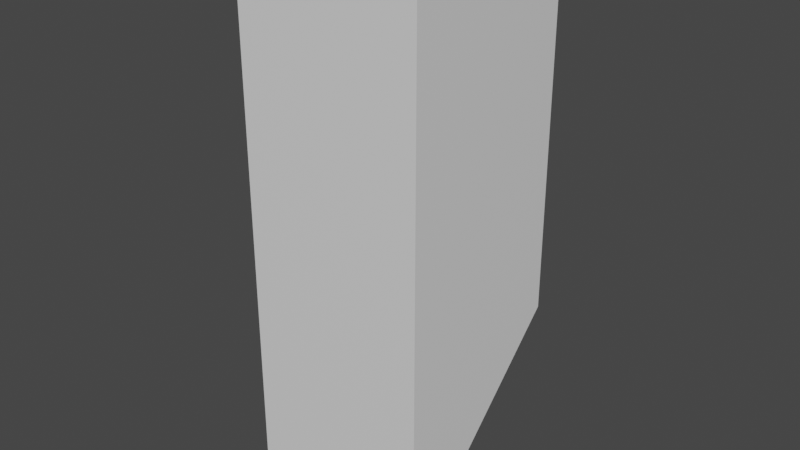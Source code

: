 # Source: Target1.blend  (saved by Blender 3.3.6; exported with 4.5.12 LTS)
import bpy
from mathutils import Matrix  # noqa: F401  (used for matrix-valued properties, if any)

bpy.ops.wm.read_factory_settings(use_empty=True)
scene = bpy.context.scene
scene.name = 'Scene'

# ---- collections
col_collection = bpy.data.collections.new('Collection'); scene.collection.children.link(col_collection)

# ---- materials (node trees are filled in below, after node groups)
mat_material = bpy.data.materials.new('Material')
mat_material.alpha_threshold = 0.0
mat_material.use_transparent_shadow = False
mat_material.roughness = 0.5
mat_material.line_color = (0.0, 0.0, 0.0, 1.0)

# ---- material node trees
mat_material.use_nodes = True; mat_material.node_tree.nodes.clear()
_N = mat_material.node_tree.nodes; _L = mat_material.node_tree.links
n0 = _N.new('ShaderNodeOutputMaterial'); n0.name = 'Material Output'; n0.location = (300, 300)
n1 = _N.new('ShaderNodeBsdfPrincipled'); n1.name = 'Principled BSDF'; n1.location = (10, 300)
n1.distribution = 'GGX'
n1.subsurface_method = 'RANDOM_WALK_SKIN'
n1.inputs[3].default_value = 1.45
n1.inputs[27].default_value = (0.0, 0.0, 0.0, 1.0)
n1.inputs[28].default_value = 1.0
_L.new(n1.outputs[0], n0.inputs[0])
n0.is_active_output = True

# ---- world
world_world = bpy.data.worlds.new('World'); scene.world = world_world
world_world.use_nodes = True; world_world.node_tree.nodes.clear()
_N = world_world.node_tree.nodes; _L = world_world.node_tree.links
n0 = _N.new('ShaderNodeOutputWorld'); n0.name = 'World Output'; n0.location = (300, 300)
n1 = _N.new('ShaderNodeBackground'); n1.name = 'Background'; n1.location = (10, 300)
n1.inputs[0].default_value = (0.05088, 0.05088, 0.05088, 1.0)
_L.new(n1.outputs[0], n0.inputs[0])
n0.is_active_output = True
world_world.color = (0.05088, 0.05088, 0.05088)
world_world.use_sun_shadow = False
world_world.sun_shadow_jitter_overblur = 0.0

# ---- meshes
me_cube_002 = bpy.data.meshes.new('Cube.002')
me_cube_002.from_pydata([(1.0, -5.0, 7.0), (3.0, -5.0, 7.0), (1.0, -5.0, 9.0), (1.0, -3.0, 9.0), (3.0, -5.0, 9.0), (3.0, -3.0, 9.0), (1.0, -5.0, 11.0), (1.0, -3.0, 11.0), (3.0, -5.0, 11.0), (3.0, -3.0, 11.0), (1.0, -5.0, 13.0), (1.0, -3.0, 13.0), (3.0, -5.0, 13.0), (3.0, -3.0, 13.0), (3.0, -3.464, 9.0), (1.0, -3.49, 9.0), (3.0, -3.0, 9.484), (1.0, -5.0, 7.525), (1.0, -3.0, 9.478), (3.0, -5.0, 7.366)], [], [(5, 3, 18, 16), (0, 1, 19, 17), (6, 8, 12, 10), (4, 14, 16, 9, 8), (2, 4, 8, 6), (3, 15, 18), (11, 10, 12, 13), (7, 6, 10, 11), (9, 7, 11, 13), (8, 9, 13, 12), (16, 14, 5), (15, 17, 2), (17, 19, 4, 2), (16, 18, 7, 9), (18, 15, 2, 6, 7), (19, 14, 4), (3, 0, 17, 15), (5, 14, 19, 1), (0, 3, 5, 1)])
_uv = me_cube_002.uv_layers.new(name='UVMap')
_uv.uv.foreach_set('vector', [0.625, 0.75, 0.625, 0.75, 0.625, 0.75, 0.625, 0.75, 0.625, 0.75, 0.625, 0.75, 0.625, 0.75, 0.625, 0.75, 0.625, 0.75, 0.625, 0.75, 0.625, 0.75, 0.625, 0.75, 0.625, 0.75, 0.625, 0.75, 0.625, 0.75, 0.625, 0.75, 0.625, 0.75, 0.625, 0.75, 0.625, 0.75, 0.625, 0.75, 0.625, 0.75, 0.625, 0.75, 0.625, 0.75, 0.625, 0.75, 0.625, 0.75, 0.625, 0.75, 0.625, 0.75, 0.625, 0.75, 0.625, 0.75, 0.625, 0.75, 0.625, 0.75, 0.625, 0.75, 0.625, 0.75, 0.625, 0.75, 0.625, 0.75, 0.625, 0.75, 0.625, 0.75, 0.625, 0.75, 0.625, 0.75, 0.625, 0.75, 0.625, 0.75, 0.625, 0.75, 0.625, 0.75, 0.625, 0.75, 0.625, 0.75, 0.625, 0.75, 0.625, 0.75, 0.625, 0.75, 0.625, 0.75, 0.625, 0.75, 0.625, 0.75, 0.625, 0.75, 0.625, 0.75, 0.625, 0.75, 0.625, 0.75, 0.625, 0.75, 0.625, 0.75, 0.625, 0.75, 0.625, 0.75, 0.625, 0.75, 0.625, 0.75, 0.625, 0.75, 0.625, 0.75, 0.625, 0.75, 0.625, 0.75, 0.625, 0.75, 0.625, 0.75, 0.625, 0.75, 0.625, 0.75, 0.625, 0.75, 0.625, 0.75, 0.625, 0.75, 0.625, 0.75, 0.625, 0.75])
me_cube_002.materials.append(mat_material)
me_cube_002.use_mirror_vertex_groups = False
me_cube_002.update()

# ---- objects
ob_cube_002 = bpy.data.objects.new('Cube.002', me_cube_002)

# ---- transforms, parenting, visibility, modifiers, constraints
ob_cube_002.location = (0.0, 0.0, -2.512)
ob_cube_002.lock_rotations_4d = False
ob_cube_002.empty_display_type = 'ARROWS'
ob_cube_002.lineart.crease_threshold = 0.0

# ---- collection membership
col_collection.objects.link(ob_cube_002)

# ---- scene / render settings (as saved in the file)
scene.frame_start = 1; scene.frame_end = 250; scene.frame_set(1)
scene.render.engine = 'BLENDER_EEVEE_NEXT'
scene.cycles.sampling_pattern = 'TABULATED_SOBOL'
scene.cycles.use_light_tree = False
scene.view_settings.view_transform = 'Filmic'
bpy.context.view_layer.update()

# ---- added for rendering (the .blend has no active camera and no usable light): camera, sun
cam_auto = bpy.data.cameras.new('AutoCamera')
cam_auto.lens = 50.0
cam_auto.sensor_width = 36.0
cam_auto.clip_end = 1000.0
ob_auto_camera = bpy.data.objects.new('AutoCamera', cam_auto)
scene.collection.objects.link(ob_auto_camera)
ob_auto_camera.location = (8.13725, -11.3647, 12.3976)
ob_auto_camera.rotation_euler = (1.09748, -7.21219e-08, 0.694738)
scene.camera = ob_auto_camera
light_auto_sun = bpy.data.lights.new('AutoSun', 'SUN')
light_auto_sun.energy = 3.0
light_auto_sun.angle = 0.0523599
ob_auto_sun = bpy.data.objects.new('AutoSun', light_auto_sun)
scene.collection.objects.link(ob_auto_sun)
ob_auto_sun.rotation_euler = (0.872665, 0.174533, 0.523599)
bpy.context.view_layer.update()

